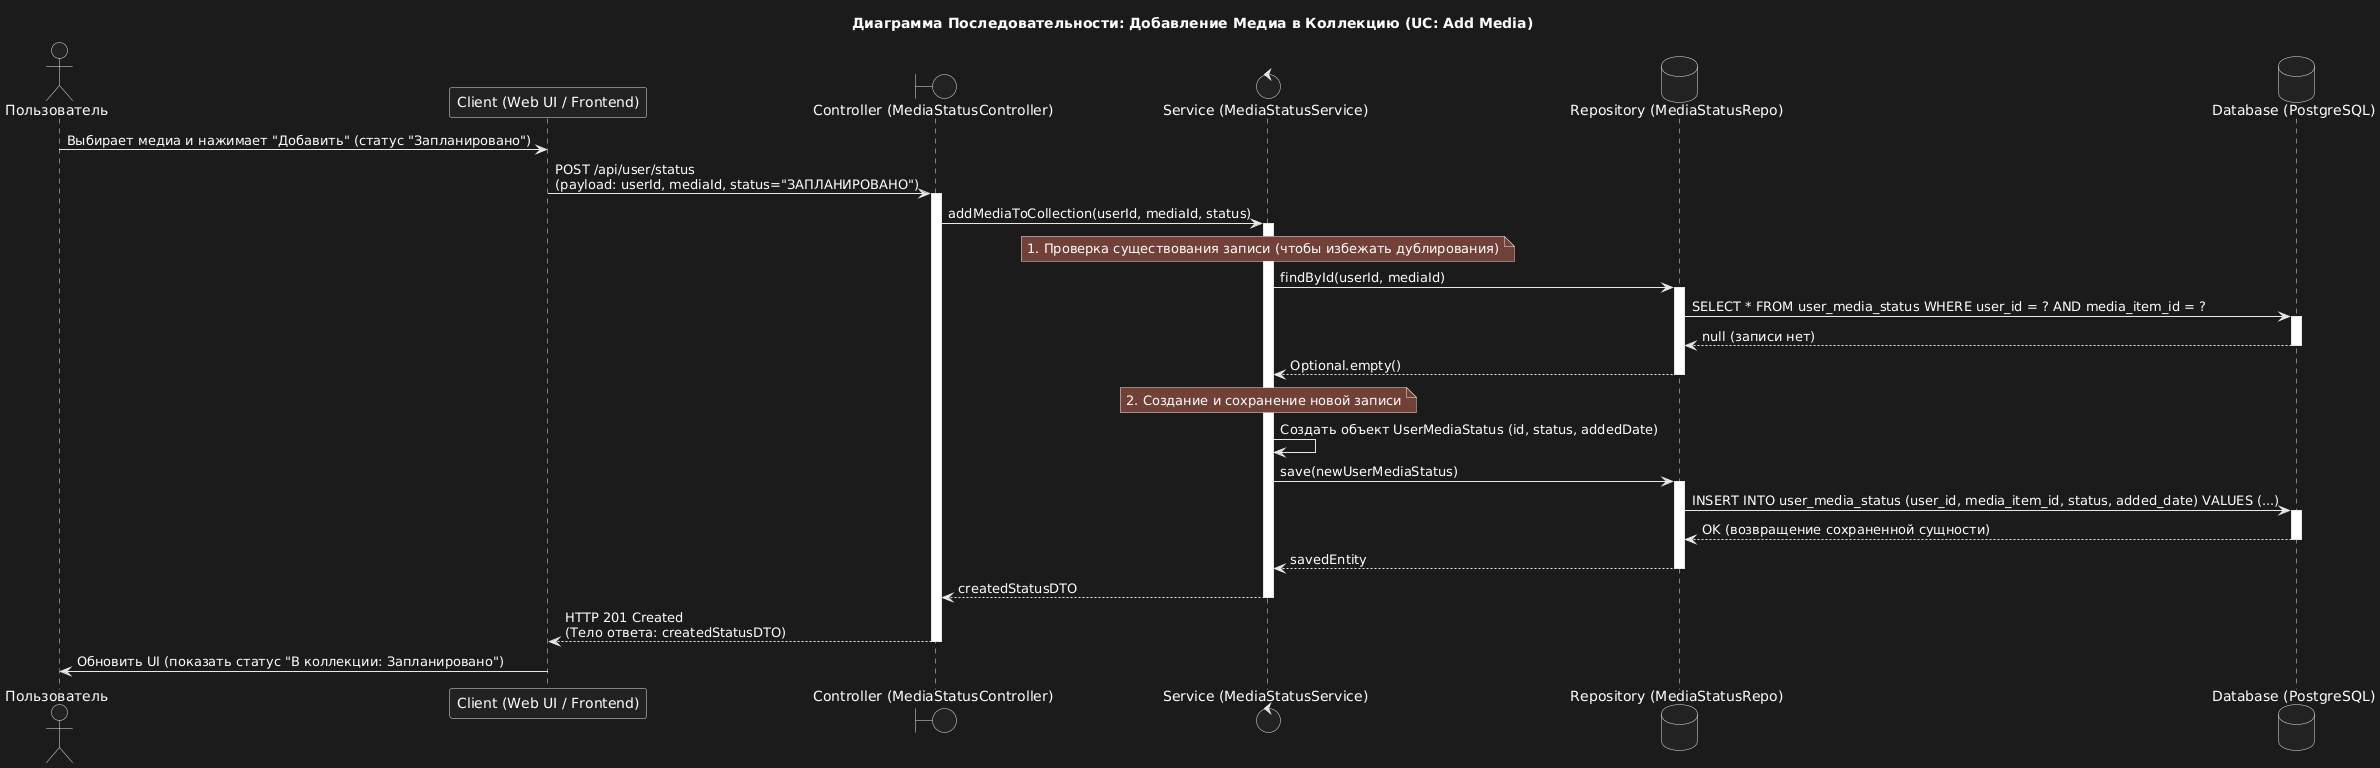

The diagram above was rendered by PlantUML. Its source (embedded in the PNG):
@startuml
title Диаграмма Последовательности: Добавление Медиа в Коллекцию (UC: Add Media)

actor Пользователь as User
participant "Client (Web UI / Frontend)" as Client
boundary "Controller (MediaStatusController)" as Controller
control "Service (MediaStatusService)" as Service
database "Repository (MediaStatusRepo)" as Repository
database "Database (PostgreSQL)" as DB

User -> Client: Выбирает медиа и нажимает "Добавить" (статус "Запланировано")
Client -> Controller: POST /api/user/status \n(payload: userId, mediaId, status="ЗАПЛАНИРОВАНО")
activate Controller
Controller -> Service: addMediaToCollection(userId, mediaId, status)
activate Service

note over Service: 1. Проверка существования записи (чтобы избежать дублирования)
Service -> Repository: findById(userId, mediaId)
activate Repository
Repository -> DB: SELECT * FROM user_media_status WHERE user_id = ? AND media_item_id = ?
activate DB
DB --> Repository: null (записи нет)
deactivate DB
Repository --> Service: Optional.empty()
deactivate Repository

note over Service: 2. Создание и сохранение новой записи
Service -> Service: Создать объект UserMediaStatus (id, status, addedDate)
Service -> Repository: save(newUserMediaStatus)
activate Repository
Repository -> DB: INSERT INTO user_media_status (user_id, media_item_id, status, added_date) VALUES (...)
activate DB
DB --> Repository: OK (возвращение сохраненной сущности)
deactivate DB
Repository --> Service: savedEntity
deactivate Repository

Service --> Controller: createdStatusDTO
deactivate Service
Controller --> Client: HTTP 201 Created \n(Тело ответа: createdStatusDTO)
deactivate Controller
Client -> User: Обновить UI (показать статус "В коллекции: Запланировано")
@enduml